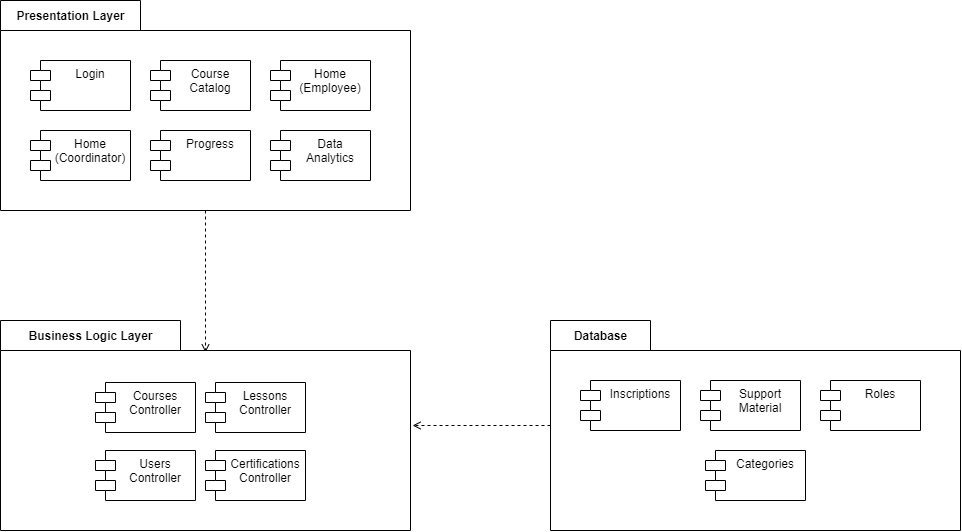

The diagram above was exported from draw.io. Its source (the exported page's mxGraphModel, read from the mxfile embedded in the PNG):
<mxGraphModel dx="806" dy="683" grid="1" gridSize="10" guides="1" tooltips="1" connect="1" arrows="1" fold="1" page="1" pageScale="1" pageWidth="1169" pageHeight="827" math="0" shadow="0">
  <root>
    <mxCell id="0" />
    <mxCell id="1" parent="0" />
    <mxCell id="8" style="edgeStyle=orthogonalEdgeStyle;rounded=0;orthogonalLoop=1;jettySize=auto;html=1;entryX=0.5;entryY=0.152;entryDx=0;entryDy=0;entryPerimeter=0;dashed=1;endArrow=open;endFill=0;" parent="1" source="2" target="4" edge="1">
      <mxGeometry relative="1" as="geometry" />
    </mxCell>
    <mxCell id="2" value="Presentation Layer" style="shape=folder;fontStyle=1;tabWidth=140;tabHeight=30;tabPosition=left;html=1;boundedLbl=1;labelInHeader=1;container=1;collapsible=0;recursiveResize=0;" parent="1" vertex="1">
      <mxGeometry x="105" y="148" width="410" height="210" as="geometry" />
    </mxCell>
    <mxCell id="9" value="Login" style="shape=module;align=left;spacingLeft=20;align=center;verticalAlign=top;" parent="2" vertex="1">
      <mxGeometry x="30" y="60" width="100" height="50" as="geometry" />
    </mxCell>
    <mxCell id="10" value="Course&#10;Catalog" style="shape=module;align=left;spacingLeft=20;align=center;verticalAlign=top;" parent="2" vertex="1">
      <mxGeometry x="150" y="60" width="100" height="50" as="geometry" />
    </mxCell>
    <mxCell id="11" value="Home&#10;(Employee)" style="shape=module;align=left;spacingLeft=20;align=center;verticalAlign=top;" parent="2" vertex="1">
      <mxGeometry x="270" y="60" width="100" height="50" as="geometry" />
    </mxCell>
    <mxCell id="12" value="Home&#10;(Coordinator)" style="shape=module;align=left;spacingLeft=20;align=center;verticalAlign=top;" parent="2" vertex="1">
      <mxGeometry x="30" y="130" width="100" height="50" as="geometry" />
    </mxCell>
    <mxCell id="13" value="Progress" style="shape=module;align=left;spacingLeft=20;align=center;verticalAlign=top;" parent="2" vertex="1">
      <mxGeometry x="150" y="130" width="100" height="50" as="geometry" />
    </mxCell>
    <mxCell id="14" value="Data&#10;Analytics" style="shape=module;align=left;spacingLeft=20;align=center;verticalAlign=top;" parent="2" vertex="1">
      <mxGeometry x="270" y="130" width="100" height="50" as="geometry" />
    </mxCell>
    <mxCell id="4" value="Business Logic Layer" style="shape=folder;fontStyle=1;tabWidth=180;tabHeight=30;tabPosition=left;html=1;boundedLbl=1;labelInHeader=1;container=1;collapsible=0;recursiveResize=0;" parent="1" vertex="1">
      <mxGeometry x="105" y="468" width="410" height="210" as="geometry" />
    </mxCell>
    <mxCell id="29" value="Users&#10;Controller" style="shape=module;align=left;spacingLeft=20;align=center;verticalAlign=top;" parent="4" vertex="1">
      <mxGeometry x="95" y="130" width="100" height="50" as="geometry" />
    </mxCell>
    <mxCell id="30" value="Certifications&#10;Controller" style="shape=module;align=left;spacingLeft=20;align=center;verticalAlign=top;" parent="4" vertex="1">
      <mxGeometry x="205" y="130" width="100" height="50" as="geometry" />
    </mxCell>
    <mxCell id="42" value="Courses&#10;Controller" style="shape=module;align=left;spacingLeft=20;align=center;verticalAlign=top;" parent="4" vertex="1">
      <mxGeometry x="95" y="62" width="100" height="50" as="geometry" />
    </mxCell>
    <mxCell id="43" value="Lessons&#10;Controller" style="shape=module;align=left;spacingLeft=20;align=center;verticalAlign=top;" parent="4" vertex="1">
      <mxGeometry x="205" y="62" width="100" height="50" as="geometry" />
    </mxCell>
    <mxCell id="7" style="edgeStyle=orthogonalEdgeStyle;rounded=0;orthogonalLoop=1;jettySize=auto;html=1;entryX=1.005;entryY=0.5;entryDx=0;entryDy=0;entryPerimeter=0;dashed=1;endArrow=open;endFill=0;" parent="1" source="5" target="4" edge="1">
      <mxGeometry relative="1" as="geometry" />
    </mxCell>
    <mxCell id="5" value="Database" style="shape=folder;fontStyle=1;tabWidth=100;tabHeight=30;tabPosition=left;html=1;boundedLbl=1;labelInHeader=1;container=1;collapsible=0;recursiveResize=0;" parent="1" vertex="1">
      <mxGeometry x="655" y="468" width="410" height="210" as="geometry" />
    </mxCell>
    <mxCell id="32" value="Inscriptions" style="shape=module;align=left;spacingLeft=20;align=center;verticalAlign=top;" parent="5" vertex="1">
      <mxGeometry x="30" y="60" width="100" height="50" as="geometry" />
    </mxCell>
    <mxCell id="33" value="Support&#10;Material" style="shape=module;align=left;spacingLeft=20;align=center;verticalAlign=top;" parent="5" vertex="1">
      <mxGeometry x="150" y="60" width="100" height="50" as="geometry" />
    </mxCell>
    <mxCell id="34" value="Roles" style="shape=module;align=left;spacingLeft=20;align=center;verticalAlign=top;" parent="5" vertex="1">
      <mxGeometry x="270" y="60" width="100" height="50" as="geometry" />
    </mxCell>
    <mxCell id="35" value="Categories" style="shape=module;align=left;spacingLeft=20;align=center;verticalAlign=top;" parent="5" vertex="1">
      <mxGeometry x="155" y="130" width="100" height="50" as="geometry" />
    </mxCell>
  </root>
</mxGraphModel>